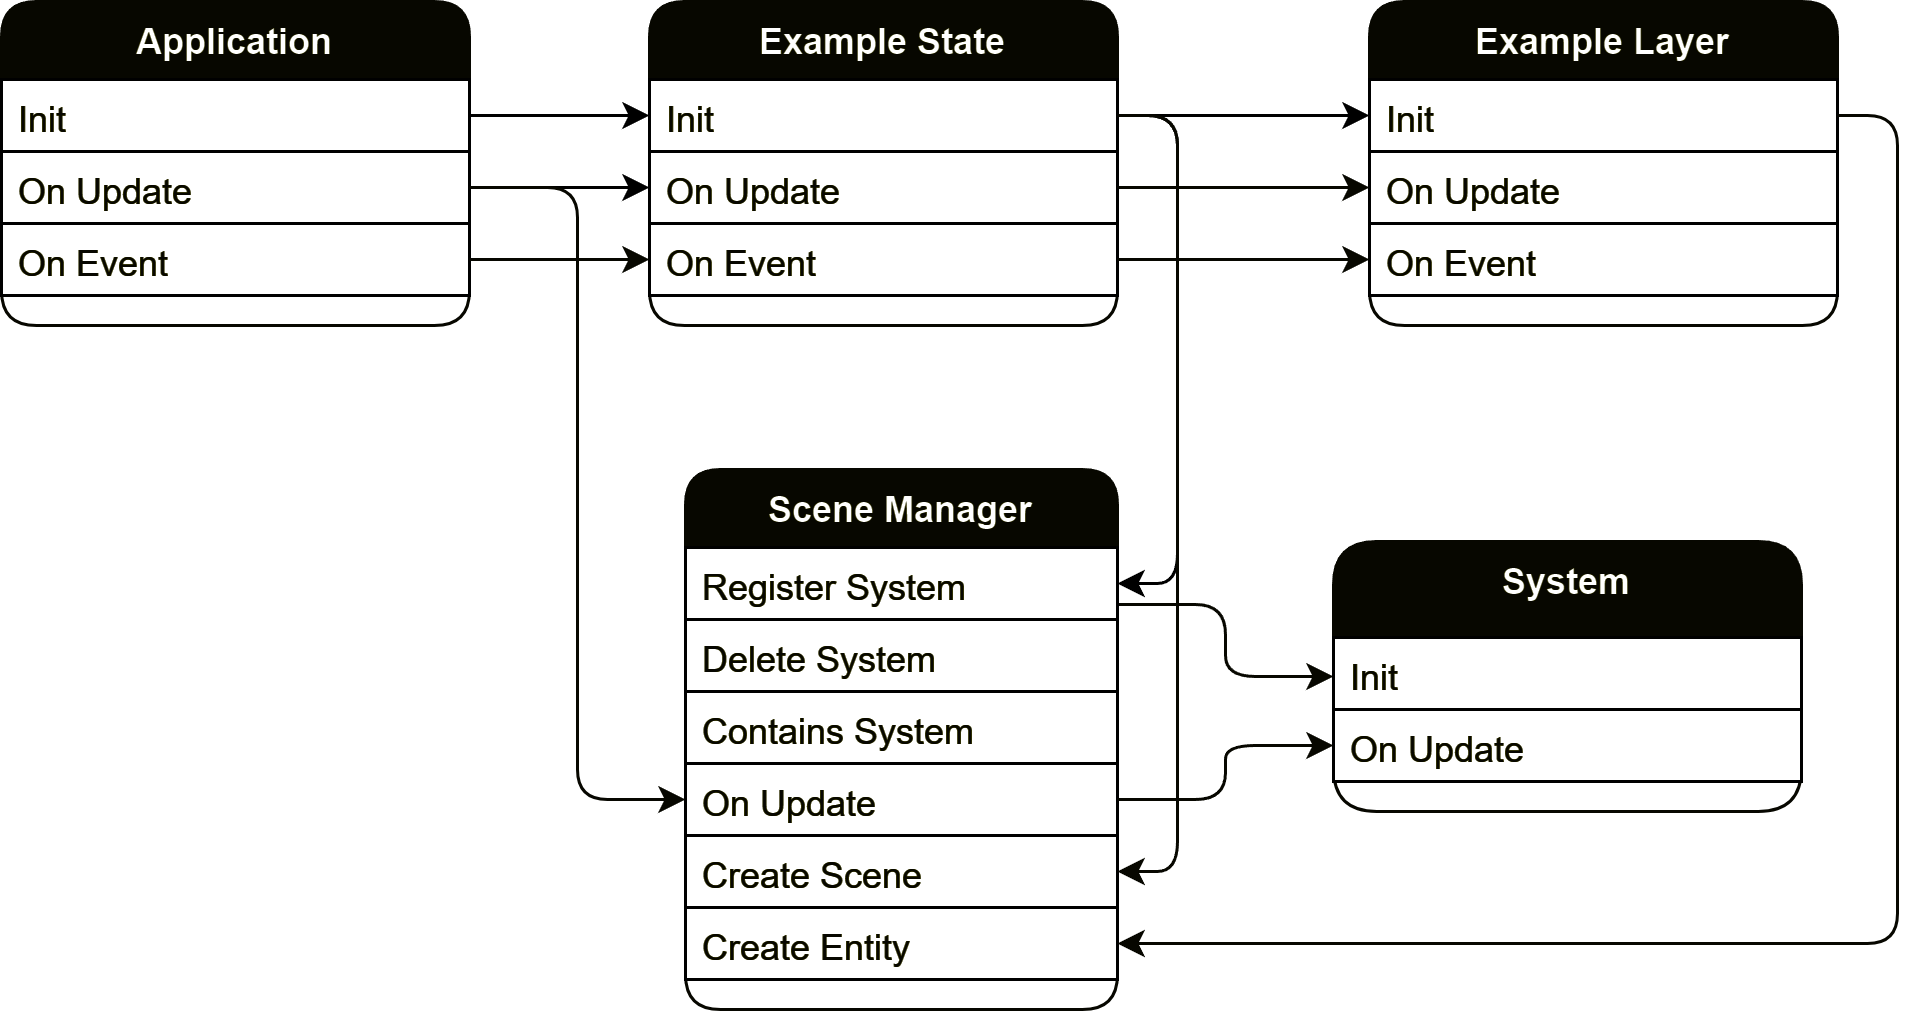

The diagram above was exported from draw.io. Its source (the exported page's mxGraphModel, read from the mxfile embedded in the PNG):
<mxGraphModel dx="2475" dy="566" grid="0" gridSize="12" guides="1" tooltips="1" connect="1" arrows="1" fold="1" page="1" pageScale="1" pageWidth="827" pageHeight="1169" background="#1A1A1A" math="0" shadow="0">
  <root>
    <mxCell id="c5rbkxtod1Bht5jDwOoM-0" />
    <mxCell id="c5rbkxtod1Bht5jDwOoM-1" parent="c5rbkxtod1Bht5jDwOoM-0" />
    <mxCell id="c5rbkxtod1Bht5jDwOoM-7" value="Application" style="swimlane;fontStyle=1;align=center;verticalAlign=top;childLayout=stackLayout;horizontal=1;startSize=26;horizontalStack=0;resizeParent=1;resizeLast=0;collapsible=1;marginBottom=0;rounded=1;shadow=0;strokeWidth=1;labelBorderColor=none;whiteSpace=wrap;perimeterSpacing=3;swimlaneLine=0;glass=0;labelBackgroundColor=none;strokeColor=#FFFFCC;fillColor=#FFFFCC;fontColor=#000000;swimlaneFillColor=none;fontFamily=Helvetica;fontSize=12;" parent="c5rbkxtod1Bht5jDwOoM-1" vertex="1">
      <mxGeometry x="-732" y="420" width="156" height="108" as="geometry">
        <mxRectangle x="-407" y="350" width="160" height="26" as="alternateBounds" />
      </mxGeometry>
    </mxCell>
    <mxCell id="C0v3jTlvIZmzK9cNE4Ph-12" value="Init" style="text;align=left;verticalAlign=top;spacingLeft=4;spacingRight=4;overflow=hidden;rotatable=0;points=[[0,0.5],[1,0.5]];portConstraint=eastwest;strokeColor=#FFFFFF;fontFamily=Helvetica;fontSize=12;fontColor=#FFFFCC;fontStyle=0;labelBorderColor=none;labelBackgroundColor=none;fillColor=#000000;" parent="c5rbkxtod1Bht5jDwOoM-7" vertex="1">
      <mxGeometry y="26" width="156" height="24" as="geometry" />
    </mxCell>
    <mxCell id="c5rbkxtod1Bht5jDwOoM-9" value="On Update" style="text;align=left;verticalAlign=top;spacingLeft=4;spacingRight=4;overflow=hidden;rotatable=0;points=[[0,0.5],[1,0.5]];portConstraint=eastwest;strokeColor=#FFFFFF;fillColor=#000000;rounded=0;fontColor=#FFFFCC;fontFamily=Helvetica;fontSize=12;fontStyle=0;labelBorderColor=none;labelBackgroundColor=none;" parent="c5rbkxtod1Bht5jDwOoM-7" vertex="1">
      <mxGeometry y="50" width="156" height="24" as="geometry" />
    </mxCell>
    <mxCell id="c5rbkxtod1Bht5jDwOoM-10" value="On Event" style="text;align=left;verticalAlign=top;spacingLeft=4;spacingRight=4;overflow=hidden;rotatable=0;points=[[0,0.5],[1,0.5]];portConstraint=eastwest;strokeColor=#FFFFFF;fillColor=#000000;rounded=0;fontColor=#FFFFCC;fontFamily=Helvetica;fontSize=12;fontStyle=0;labelBorderColor=none;labelBackgroundColor=none;" parent="c5rbkxtod1Bht5jDwOoM-7" vertex="1">
      <mxGeometry y="74" width="156" height="24" as="geometry" />
    </mxCell>
    <mxCell id="cyDnx2sK_57zJU7IYpps-10" style="edgeStyle=orthogonalEdgeStyle;rounded=1;orthogonalLoop=1;jettySize=auto;html=1;exitX=1;exitY=0.25;exitDx=0;exitDy=0;entryX=0;entryY=0.5;entryDx=0;entryDy=0;curved=0;strokeColor=#FFFFCC;" parent="c5rbkxtod1Bht5jDwOoM-1" source="UyEFO2oRnf_CF1zlUwnl-0" target="cyDnx2sK_57zJU7IYpps-0" edge="1">
      <mxGeometry relative="1" as="geometry" />
    </mxCell>
    <mxCell id="UyEFO2oRnf_CF1zlUwnl-0" value="Scene Manager" style="swimlane;fontStyle=1;align=center;verticalAlign=top;childLayout=stackLayout;horizontal=1;startSize=26;horizontalStack=0;resizeParent=1;resizeLast=0;collapsible=1;marginBottom=0;rounded=1;shadow=0;strokeWidth=1;strokeColor=#FFFFCC;glass=0;swimlaneFillColor=none;fontFamily=Helvetica;fontSize=12;fontColor=#000000;labelBorderColor=none;labelBackgroundColor=none;fillColor=#FFFFCC;" parent="c5rbkxtod1Bht5jDwOoM-1" vertex="1">
      <mxGeometry x="-504" y="576" width="144" height="180" as="geometry">
        <mxRectangle x="130" y="380" width="160" height="26" as="alternateBounds" />
      </mxGeometry>
    </mxCell>
    <mxCell id="UyEFO2oRnf_CF1zlUwnl-2" value="Register System" style="text;align=left;verticalAlign=top;spacingLeft=4;spacingRight=4;overflow=hidden;rotatable=0;points=[[0,0.5],[1,0.5]];portConstraint=eastwest;strokeColor=#FFFFFF;fontFamily=Helvetica;fontSize=12;fontColor=#FFFFCC;fontStyle=0;labelBorderColor=none;labelBackgroundColor=none;fillColor=#000000;" parent="UyEFO2oRnf_CF1zlUwnl-0" vertex="1">
      <mxGeometry y="26" width="144" height="24" as="geometry" />
    </mxCell>
    <mxCell id="UyEFO2oRnf_CF1zlUwnl-3" value="Delete System" style="text;align=left;verticalAlign=top;spacingLeft=4;spacingRight=4;overflow=hidden;rotatable=0;points=[[0,0.5],[1,0.5]];portConstraint=eastwest;strokeColor=#FFFFFF;fontFamily=Helvetica;fontSize=12;fontColor=#FFFFCC;fontStyle=0;labelBorderColor=none;labelBackgroundColor=none;fillColor=#000000;" parent="UyEFO2oRnf_CF1zlUwnl-0" vertex="1">
      <mxGeometry y="50" width="144" height="24" as="geometry" />
    </mxCell>
    <mxCell id="UyEFO2oRnf_CF1zlUwnl-4" value="Contains System" style="text;align=left;verticalAlign=top;spacingLeft=4;spacingRight=4;overflow=hidden;rotatable=0;points=[[0,0.5],[1,0.5]];portConstraint=eastwest;strokeColor=#FFFFFF;fontFamily=Helvetica;fontSize=12;fontColor=#FFFFCC;fontStyle=0;labelBorderColor=none;labelBackgroundColor=none;fillColor=#000000;" parent="UyEFO2oRnf_CF1zlUwnl-0" vertex="1">
      <mxGeometry y="74" width="144" height="24" as="geometry" />
    </mxCell>
    <mxCell id="UyEFO2oRnf_CF1zlUwnl-5" value="On Update" style="text;align=left;verticalAlign=top;spacingLeft=4;spacingRight=4;overflow=hidden;rotatable=0;points=[[0,0.5],[1,0.5]];portConstraint=eastwest;strokeColor=#FFFFFF;fontFamily=Helvetica;fontSize=12;fontColor=#FFFFCC;fontStyle=0;labelBorderColor=none;labelBackgroundColor=none;fillColor=#000000;" parent="UyEFO2oRnf_CF1zlUwnl-0" vertex="1">
      <mxGeometry y="98" width="144" height="24" as="geometry" />
    </mxCell>
    <mxCell id="cyDnx2sK_57zJU7IYpps-3" value="Create Scene    " style="text;align=left;verticalAlign=top;spacingLeft=4;spacingRight=4;overflow=hidden;rotatable=0;points=[[0,0.5],[1,0.5]];portConstraint=eastwest;strokeColor=#FFFFFF;fontFamily=Helvetica;fontSize=12;fontColor=#FFFFCC;fontStyle=0;labelBorderColor=none;labelBackgroundColor=none;fillColor=#000000;" parent="UyEFO2oRnf_CF1zlUwnl-0" vertex="1">
      <mxGeometry y="122" width="144" height="24" as="geometry" />
    </mxCell>
    <mxCell id="cyDnx2sK_57zJU7IYpps-4" value="Create Entity" style="text;align=left;verticalAlign=top;spacingLeft=4;spacingRight=4;overflow=hidden;rotatable=0;points=[[0,0.5],[1,0.5]];portConstraint=eastwest;strokeColor=#FFFFFF;fontFamily=Helvetica;fontSize=12;fontColor=#FFFFCC;fontStyle=0;labelBorderColor=none;labelBackgroundColor=none;fillColor=#000000;" parent="UyEFO2oRnf_CF1zlUwnl-0" vertex="1">
      <mxGeometry y="146" width="144" height="24" as="geometry" />
    </mxCell>
    <mxCell id="C0v3jTlvIZmzK9cNE4Ph-0" value="Example State" style="swimlane;fontStyle=1;align=center;verticalAlign=top;childLayout=stackLayout;horizontal=1;startSize=26;horizontalStack=0;resizeParent=1;resizeLast=0;collapsible=1;marginBottom=0;rounded=1;shadow=0;strokeWidth=1;strokeColor=#FFFFCC;glass=0;swimlaneFillColor=none;fontFamily=Helvetica;fontSize=12;fontColor=#000000;labelBorderColor=none;labelBackgroundColor=none;fillColor=#FFFFCC;" parent="c5rbkxtod1Bht5jDwOoM-1" vertex="1">
      <mxGeometry x="-516" y="420" width="156" height="108" as="geometry">
        <mxRectangle x="130" y="380" width="160" height="26" as="alternateBounds" />
      </mxGeometry>
    </mxCell>
    <mxCell id="C0v3jTlvIZmzK9cNE4Ph-1" value="Init" style="text;align=left;verticalAlign=top;spacingLeft=4;spacingRight=4;overflow=hidden;rotatable=0;points=[[0,0.5],[1,0.5]];portConstraint=eastwest;strokeColor=#FFFFFF;fontFamily=Helvetica;fontSize=12;fontColor=#FFFFCC;fontStyle=0;labelBorderColor=none;labelBackgroundColor=none;fillColor=#000000;" parent="C0v3jTlvIZmzK9cNE4Ph-0" vertex="1">
      <mxGeometry y="26" width="156" height="24" as="geometry" />
    </mxCell>
    <mxCell id="C0v3jTlvIZmzK9cNE4Ph-2" value="On Update" style="text;align=left;verticalAlign=top;spacingLeft=4;spacingRight=4;overflow=hidden;rotatable=0;points=[[0,0.5],[1,0.5]];portConstraint=eastwest;strokeColor=#FFFFFF;fontFamily=Helvetica;fontSize=12;fontColor=#FFFFCC;fontStyle=0;labelBorderColor=none;labelBackgroundColor=none;fillColor=#000000;" parent="C0v3jTlvIZmzK9cNE4Ph-0" vertex="1">
      <mxGeometry y="50" width="156" height="24" as="geometry" />
    </mxCell>
    <mxCell id="C0v3jTlvIZmzK9cNE4Ph-3" value="On Event&#10;" style="text;align=left;verticalAlign=top;spacingLeft=4;spacingRight=4;overflow=hidden;rotatable=0;points=[[0,0.5],[1,0.5]];portConstraint=eastwest;strokeColor=#FFFFFF;fontFamily=Helvetica;fontSize=12;fontColor=#FFFFCC;fontStyle=0;labelBorderColor=none;labelBackgroundColor=none;fillColor=#000000;" parent="C0v3jTlvIZmzK9cNE4Ph-0" vertex="1">
      <mxGeometry y="74" width="156" height="24" as="geometry" />
    </mxCell>
    <mxCell id="C0v3jTlvIZmzK9cNE4Ph-5" style="edgeStyle=orthogonalEdgeStyle;rounded=1;orthogonalLoop=1;jettySize=auto;html=1;exitX=1;exitY=0.5;exitDx=0;exitDy=0;entryX=1;entryY=0.5;entryDx=0;entryDy=0;strokeColor=#FFFFFF;align=center;verticalAlign=middle;fontFamily=Helvetica;fontSize=11;fontColor=default;labelBackgroundColor=default;endArrow=classic;" parent="c5rbkxtod1Bht5jDwOoM-1" source="C0v3jTlvIZmzK9cNE4Ph-1" target="UyEFO2oRnf_CF1zlUwnl-2" edge="1">
      <mxGeometry relative="1" as="geometry" />
    </mxCell>
    <mxCell id="C0v3jTlvIZmzK9cNE4Ph-6" value="Example Layer" style="swimlane;fontStyle=1;align=center;verticalAlign=top;childLayout=stackLayout;horizontal=1;startSize=26;horizontalStack=0;resizeParent=1;resizeLast=0;collapsible=1;marginBottom=0;rounded=1;shadow=0;strokeWidth=1;strokeColor=#FFFFCC;glass=0;swimlaneFillColor=none;fontFamily=Helvetica;fontSize=12;fontColor=#000000;labelBorderColor=none;labelBackgroundColor=none;fillColor=#FFFFCC;" parent="c5rbkxtod1Bht5jDwOoM-1" vertex="1">
      <mxGeometry x="-276" y="420" width="156" height="108" as="geometry">
        <mxRectangle x="130" y="380" width="160" height="26" as="alternateBounds" />
      </mxGeometry>
    </mxCell>
    <mxCell id="C0v3jTlvIZmzK9cNE4Ph-7" value="Init" style="text;align=left;verticalAlign=top;spacingLeft=4;spacingRight=4;overflow=hidden;rotatable=0;points=[[0,0.5],[1,0.5]];portConstraint=eastwest;strokeColor=#FFFFFF;fontFamily=Helvetica;fontSize=12;fontColor=#FFFFCC;fontStyle=0;labelBorderColor=none;labelBackgroundColor=none;fillColor=#000000;" parent="C0v3jTlvIZmzK9cNE4Ph-6" vertex="1">
      <mxGeometry y="26" width="156" height="24" as="geometry" />
    </mxCell>
    <mxCell id="C0v3jTlvIZmzK9cNE4Ph-8" value="On Update" style="text;align=left;verticalAlign=top;spacingLeft=4;spacingRight=4;overflow=hidden;rotatable=0;points=[[0,0.5],[1,0.5]];portConstraint=eastwest;strokeColor=#FFFFFF;fontFamily=Helvetica;fontSize=12;fontColor=#FFFFCC;fontStyle=0;labelBorderColor=none;labelBackgroundColor=none;fillColor=#000000;" parent="C0v3jTlvIZmzK9cNE4Ph-6" vertex="1">
      <mxGeometry y="50" width="156" height="24" as="geometry" />
    </mxCell>
    <mxCell id="C0v3jTlvIZmzK9cNE4Ph-9" value="On Event&#10;" style="text;align=left;verticalAlign=top;spacingLeft=4;spacingRight=4;overflow=hidden;rotatable=0;points=[[0,0.5],[1,0.5]];portConstraint=eastwest;strokeColor=#FFFFFF;fontFamily=Helvetica;fontSize=12;fontColor=#FFFFCC;fontStyle=0;labelBorderColor=none;labelBackgroundColor=none;fillColor=#000000;" parent="C0v3jTlvIZmzK9cNE4Ph-6" vertex="1">
      <mxGeometry y="74" width="156" height="24" as="geometry" />
    </mxCell>
    <mxCell id="C0v3jTlvIZmzK9cNE4Ph-10" style="edgeStyle=orthogonalEdgeStyle;rounded=1;orthogonalLoop=1;jettySize=auto;html=1;exitX=1;exitY=0.5;exitDx=0;exitDy=0;entryX=0;entryY=0.5;entryDx=0;entryDy=0;strokeColor=#FFFFFF;align=center;verticalAlign=middle;fontFamily=Helvetica;fontSize=11;fontColor=default;labelBackgroundColor=default;endArrow=classic;" parent="c5rbkxtod1Bht5jDwOoM-1" source="C0v3jTlvIZmzK9cNE4Ph-1" target="C0v3jTlvIZmzK9cNE4Ph-7" edge="1">
      <mxGeometry relative="1" as="geometry" />
    </mxCell>
    <mxCell id="C0v3jTlvIZmzK9cNE4Ph-13" style="edgeStyle=orthogonalEdgeStyle;rounded=1;orthogonalLoop=1;jettySize=auto;html=1;exitX=1;exitY=0.5;exitDx=0;exitDy=0;entryX=0;entryY=0.5;entryDx=0;entryDy=0;strokeColor=#FFFFFF;align=center;verticalAlign=middle;fontFamily=Helvetica;fontSize=11;fontColor=default;labelBackgroundColor=default;endArrow=classic;" parent="c5rbkxtod1Bht5jDwOoM-1" source="C0v3jTlvIZmzK9cNE4Ph-12" target="C0v3jTlvIZmzK9cNE4Ph-1" edge="1">
      <mxGeometry relative="1" as="geometry" />
    </mxCell>
    <mxCell id="C0v3jTlvIZmzK9cNE4Ph-14" style="edgeStyle=orthogonalEdgeStyle;rounded=1;orthogonalLoop=1;jettySize=auto;html=1;exitX=1;exitY=0.5;exitDx=0;exitDy=0;entryX=0;entryY=0.5;entryDx=0;entryDy=0;strokeColor=#FFFFFF;align=center;verticalAlign=middle;fontFamily=Helvetica;fontSize=11;fontColor=default;labelBackgroundColor=default;endArrow=classic;" parent="c5rbkxtod1Bht5jDwOoM-1" source="c5rbkxtod1Bht5jDwOoM-9" target="C0v3jTlvIZmzK9cNE4Ph-2" edge="1">
      <mxGeometry relative="1" as="geometry" />
    </mxCell>
    <mxCell id="cyDnx2sK_57zJU7IYpps-0" value="System" style="swimlane;fontStyle=1;align=center;verticalAlign=top;childLayout=stackLayout;horizontal=1;startSize=32;horizontalStack=0;resizeParent=1;resizeLast=0;collapsible=1;marginBottom=0;rounded=1;shadow=0;strokeWidth=1;strokeColor=#FFFFCC;glass=0;swimlaneFillColor=none;fontFamily=Helvetica;fontSize=12;fontColor=#000000;labelBorderColor=none;labelBackgroundColor=none;fillColor=#FFFFCC;" parent="c5rbkxtod1Bht5jDwOoM-1" vertex="1">
      <mxGeometry x="-288" y="600" width="156" height="90" as="geometry">
        <mxRectangle x="130" y="380" width="160" height="26" as="alternateBounds" />
      </mxGeometry>
    </mxCell>
    <mxCell id="cyDnx2sK_57zJU7IYpps-1" value="Init" style="text;align=left;verticalAlign=top;spacingLeft=4;spacingRight=4;overflow=hidden;rotatable=0;points=[[0,0.5],[1,0.5]];portConstraint=eastwest;strokeColor=#FFFFFF;fontFamily=Helvetica;fontSize=12;fontColor=#FFFFCC;fontStyle=0;labelBorderColor=none;labelBackgroundColor=none;fillColor=#000000;" parent="cyDnx2sK_57zJU7IYpps-0" vertex="1">
      <mxGeometry y="32" width="156" height="24" as="geometry" />
    </mxCell>
    <mxCell id="cyDnx2sK_57zJU7IYpps-2" value="On Update" style="text;align=left;verticalAlign=top;spacingLeft=4;spacingRight=4;overflow=hidden;rotatable=0;points=[[0,0.5],[1,0.5]];portConstraint=eastwest;strokeColor=#FFFFFF;fontFamily=Helvetica;fontSize=12;fontColor=#FFFFCC;fontStyle=0;labelBorderColor=none;labelBackgroundColor=none;fillColor=#000000;" parent="cyDnx2sK_57zJU7IYpps-0" vertex="1">
      <mxGeometry y="56" width="156" height="24" as="geometry" />
    </mxCell>
    <mxCell id="cyDnx2sK_57zJU7IYpps-6" style="edgeStyle=orthogonalEdgeStyle;rounded=1;orthogonalLoop=1;jettySize=auto;html=1;exitX=1;exitY=0.5;exitDx=0;exitDy=0;curved=0;strokeColor=#FFFFCC;" parent="c5rbkxtod1Bht5jDwOoM-1" source="c5rbkxtod1Bht5jDwOoM-9" target="UyEFO2oRnf_CF1zlUwnl-5" edge="1">
      <mxGeometry relative="1" as="geometry" />
    </mxCell>
    <mxCell id="cyDnx2sK_57zJU7IYpps-7" style="edgeStyle=orthogonalEdgeStyle;rounded=1;orthogonalLoop=1;jettySize=auto;html=1;exitX=1;exitY=0.5;exitDx=0;exitDy=0;entryX=1;entryY=0.5;entryDx=0;entryDy=0;strokeColor=#FFFFCC;curved=0;" parent="c5rbkxtod1Bht5jDwOoM-1" source="C0v3jTlvIZmzK9cNE4Ph-1" target="cyDnx2sK_57zJU7IYpps-3" edge="1">
      <mxGeometry relative="1" as="geometry" />
    </mxCell>
    <mxCell id="cyDnx2sK_57zJU7IYpps-9" style="edgeStyle=orthogonalEdgeStyle;rounded=1;orthogonalLoop=1;jettySize=auto;html=1;exitX=1;exitY=0.5;exitDx=0;exitDy=0;entryX=1;entryY=0.5;entryDx=0;entryDy=0;curved=0;strokeColor=#FFFFCC;" parent="c5rbkxtod1Bht5jDwOoM-1" source="C0v3jTlvIZmzK9cNE4Ph-7" target="cyDnx2sK_57zJU7IYpps-4" edge="1">
      <mxGeometry relative="1" as="geometry" />
    </mxCell>
    <mxCell id="7tFR6AiUjBNDsBPFx0sE-0" style="edgeStyle=orthogonalEdgeStyle;rounded=1;orthogonalLoop=1;jettySize=auto;html=1;exitX=1;exitY=0.5;exitDx=0;exitDy=0;strokeColor=#FFFFCC;align=center;verticalAlign=middle;fontFamily=Helvetica;fontSize=11;fontColor=default;labelBackgroundColor=default;endArrow=classic;" parent="c5rbkxtod1Bht5jDwOoM-1" source="c5rbkxtod1Bht5jDwOoM-10" target="C0v3jTlvIZmzK9cNE4Ph-3" edge="1">
      <mxGeometry relative="1" as="geometry" />
    </mxCell>
    <mxCell id="7tFR6AiUjBNDsBPFx0sE-1" style="edgeStyle=orthogonalEdgeStyle;rounded=1;orthogonalLoop=1;jettySize=auto;html=1;exitX=1;exitY=0.5;exitDx=0;exitDy=0;entryX=0;entryY=0.5;entryDx=0;entryDy=0;strokeColor=#FFFFCC;align=center;verticalAlign=middle;fontFamily=Helvetica;fontSize=11;fontColor=default;labelBackgroundColor=default;endArrow=classic;" parent="c5rbkxtod1Bht5jDwOoM-1" source="C0v3jTlvIZmzK9cNE4Ph-3" target="C0v3jTlvIZmzK9cNE4Ph-9" edge="1">
      <mxGeometry relative="1" as="geometry" />
    </mxCell>
    <mxCell id="7tFR6AiUjBNDsBPFx0sE-2" style="edgeStyle=orthogonalEdgeStyle;rounded=1;orthogonalLoop=1;jettySize=auto;html=1;exitX=1;exitY=0.5;exitDx=0;exitDy=0;entryX=0;entryY=0.5;entryDx=0;entryDy=0;strokeColor=#FFFFCC;align=center;verticalAlign=middle;fontFamily=Helvetica;fontSize=11;fontColor=default;labelBackgroundColor=default;endArrow=classic;" parent="c5rbkxtod1Bht5jDwOoM-1" source="C0v3jTlvIZmzK9cNE4Ph-2" target="C0v3jTlvIZmzK9cNE4Ph-8" edge="1">
      <mxGeometry relative="1" as="geometry" />
    </mxCell>
    <mxCell id="7tFR6AiUjBNDsBPFx0sE-3" style="edgeStyle=orthogonalEdgeStyle;rounded=1;orthogonalLoop=1;jettySize=auto;html=1;exitX=1;exitY=0.5;exitDx=0;exitDy=0;strokeColor=#FFFFCC;align=center;verticalAlign=middle;fontFamily=Helvetica;fontSize=11;fontColor=default;labelBackgroundColor=default;endArrow=classic;" parent="c5rbkxtod1Bht5jDwOoM-1" source="UyEFO2oRnf_CF1zlUwnl-5" target="cyDnx2sK_57zJU7IYpps-2" edge="1">
      <mxGeometry relative="1" as="geometry" />
    </mxCell>
  </root>
</mxGraphModel>